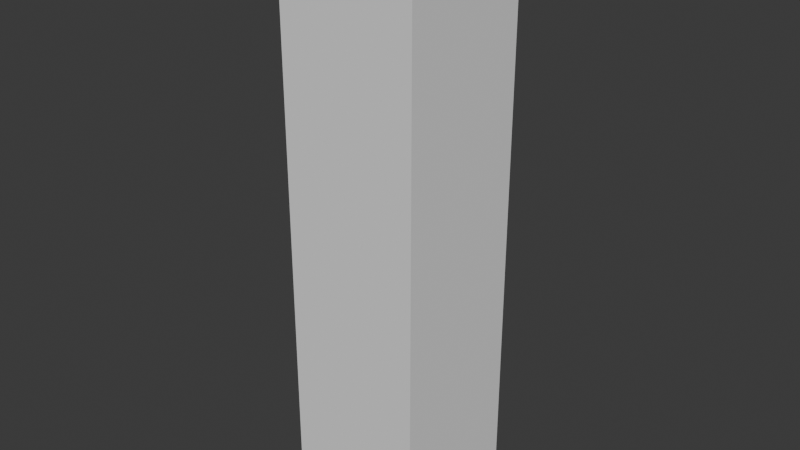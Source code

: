 # Source: pine_tree_01.blend  (saved by Blender 4.4.32; exported with 4.5.12 LTS)
import bpy
from mathutils import Matrix  # noqa: F401  (used for matrix-valued properties, if any)

bpy.ops.wm.read_factory_settings(use_empty=True)
scene = bpy.context.scene
scene.name = 'Scene'

# ---- collections
col_pine_tree_01 = bpy.data.collections.new('pine_tree_01'); scene.collection.children.link(col_pine_tree_01)
col_pine_tree_01_001 = bpy.data.collections.new('pine_tree_01.001'); col_pine_tree_01.children.link(col_pine_tree_01_001)

# ---- materials (node trees are filled in below, after node groups)
mat_pine_tree = bpy.data.materials.new('pine_tree')

# ---- material node trees

# ---- world
world_world = bpy.data.worlds.new('World'); scene.world = world_world
world_world.use_nodes = True; world_world.node_tree.nodes.clear()
_N = world_world.node_tree.nodes; _L = world_world.node_tree.links
n0 = _N.new('ShaderNodeOutputWorld'); n0.name = 'World Output'; n0.location = (300, 300)
n1 = _N.new('ShaderNodeBackground'); n1.name = 'Background'; n1.location = (10, 300)
n1.inputs[0].default_value = (0.05088, 0.05088, 0.05088, 1.0)
_L.new(n1.outputs[0], n0.inputs[0])
n0.is_active_output = True
world_world.color = (0.05088, 0.05088, 0.05088)
world_world.sun_shadow_jitter_overblur = 0.0

# ---- meshes
me_cube = bpy.data.meshes.new('Cube')
me_cube.from_pydata([(-1.0, -1.0, -1.0), (-1.0, -1.0, 1.0), (-1.0, 1.0, -1.0), (-1.0, 1.0, 1.0), (1.0, -1.0, -1.0), (1.0, -1.0, 1.0), (1.0, 1.0, -1.0), (1.0, 1.0, 1.0)], [], [(0, 1, 3, 2), (2, 3, 7, 6), (6, 7, 5, 4), (4, 5, 1, 0), (2, 6, 4, 0), (7, 3, 1, 5)])
_uv = me_cube.uv_layers.new(name='UVMap')
_uv.uv.foreach_set('vector', [0.375, 0.0, 0.625, 0.0, 0.625, 0.25, 0.375, 0.25, 0.375, 0.25, 0.625, 0.25, 0.625, 0.5, 0.375, 0.5, 0.375, 0.5, 0.625, 0.5, 0.625, 0.75, 0.375, 0.75, 0.375, 0.75, 0.625, 0.75, 0.625, 1.0, 0.375, 1.0, 0.125, 0.5, 0.375, 0.5, 0.375, 0.75, 0.125, 0.75, 0.625, 0.5, 0.875, 0.5, 0.875, 0.75, 0.625, 0.75])
me_cube.update()
me_pine_tree_2 = bpy.data.meshes.new('Pine_tree_2')
me_pine_tree_2.from_pydata([], [], [])
me_pine_tree_2.materials.append(None)
me_pine_tree_2.update()

# ---- objects
ob_collision = bpy.data.objects.new('COLLISION', me_cube)
ob_pine_tree_2 = bpy.data.objects.new('Pine_tree_2', me_pine_tree_2)

# ---- transforms, parenting, visibility, modifiers, constraints
ob_collision.location = (-0.03569, 0.1053, 4.042)
ob_collision.scale = (1.0, 1.0, 4.218)
ob_collision.display_type = 'BOUNDS'
ob_collision.display_bounds_type = 'CYLINDER'
ob_pine_tree_2.location = (0.0, 0.0, 0.0)
ob_pine_tree_2.scale = (0.01, 0.01, 0.01)
ob_pine_tree_2.color = (0.8, 0.8, 0.8, 1.0)
ob_pine_tree_2.material_slots[0].link = 'OBJECT'; ob_pine_tree_2.material_slots[0].material = mat_pine_tree

# ---- collection membership
col_pine_tree_01.objects.link(ob_collision)
col_pine_tree_01_001.objects.link(ob_pine_tree_2)

# ---- scene / render settings (as saved in the file)
scene.frame_start = 1; scene.frame_end = 250; scene.frame_set(1)
scene.render.engine = 'BLENDER_EEVEE_NEXT'
bpy.context.view_layer.update()

# ---- added for rendering (the .blend has no active camera and no usable light): camera, sun
cam_auto = bpy.data.cameras.new('AutoCamera')
cam_auto.lens = 50.0
cam_auto.sensor_width = 36.0
cam_auto.clip_end = 1000.0
ob_auto_camera = bpy.data.objects.new('AutoCamera', cam_auto)
scene.collection.objects.link(ob_auto_camera)
ob_auto_camera.location = (8.19645, -9.77325, 10.628)
ob_auto_camera.rotation_euler = (1.09748, -7.21219e-08, 0.694738)
scene.camera = ob_auto_camera
light_auto_sun = bpy.data.lights.new('AutoSun', 'SUN')
light_auto_sun.energy = 3.0
light_auto_sun.angle = 0.0523599
ob_auto_sun = bpy.data.objects.new('AutoSun', light_auto_sun)
scene.collection.objects.link(ob_auto_sun)
ob_auto_sun.rotation_euler = (0.872665, 0.174533, 0.523599)
bpy.context.view_layer.update()
